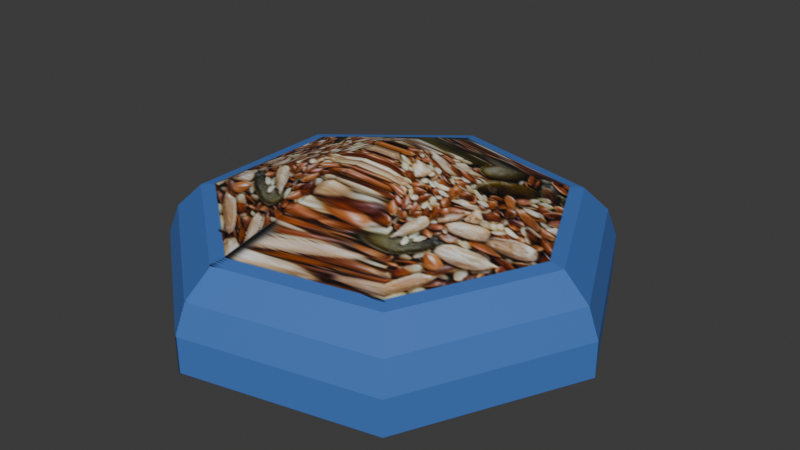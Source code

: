 # Source: FoodBowlModel.blend  (saved by Blender 4.5.91; exported with 4.5.12 LTS)
import bpy
from mathutils import Matrix  # noqa: F401  (used for matrix-valued properties, if any)

bpy.ops.wm.read_factory_settings(use_empty=True)
scene = bpy.context.scene
scene.name = 'Scene'

# ---- collections
col_collection = bpy.data.collections.new('Collection'); scene.collection.children.link(col_collection)

# ---- images (referenced by path relative to the original .blend; pixels are not part of the script)
import os
ASSET_DIR = os.environ.get("B2B_ASSET_DIR", "")  # directory of the original .blend (textures are referenced by path, not embedded)
HERE = os.path.dirname(os.path.abspath(__file__))  # packed textures are extracted next to this script under _unpacked/

def load_image(name, relpath, width, height, colorspace="sRGB"):
    """Load a texture the original file referenced (path relative to the .blend, or extracted next to this script)."""
    p = next((c for c in (os.path.join(HERE, relpath), os.path.join(ASSET_DIR, relpath)) if relpath and os.path.exists(c)), "")
    if p:
        img = bpy.data.images.load(p, check_existing=True)
        img.name = name
    else:  # same state as the original file: an image datablock whose file is absent (Cycles renders it pink)
        img = bpy.data.images.new(name, width, height)
        img.source = "FILE"
        img.filepath = "//" + (relpath or name)
    img.colorspace_settings.name = colorspace
    return img
img_bowltexture_png = load_image('BowlTexture.png', '_unpacked/BowlTexture.0fe4e31e.png', 1024, 1024, 'sRGB')

# ---- materials (node trees are filled in below, after node groups)
mat_material_001 = bpy.data.materials.new('Material.001')

# ---- material node trees
mat_material_001.use_nodes = True; mat_material_001.node_tree.nodes.clear()
_N = mat_material_001.node_tree.nodes; _L = mat_material_001.node_tree.links
n0 = _N.new('ShaderNodeBsdfPrincipled'); n0.name = 'Principled BSDF'; n0.location = (-200, 100)
n1 = _N.new('ShaderNodeOutputMaterial'); n1.name = 'Material Output'; n1.location = (200, 100)
n2 = _N.new('ShaderNodeTexImage'); n2.name = 'Image Texture'; n2.location = (-547, 89)
n2.image = img_bowltexture_png
_L.new(n0.outputs[0], n1.inputs[0])
_L.new(n2.outputs[0], n0.inputs[0])
n1.is_active_output = True

# ---- world
world_world = bpy.data.worlds.new('World'); scene.world = world_world
world_world.use_nodes = True; world_world.node_tree.nodes.clear()
_N = world_world.node_tree.nodes; _L = world_world.node_tree.links
n0 = _N.new('ShaderNodeOutputWorld'); n0.name = 'World Output'; n0.location = (200, 100)
n1 = _N.new('ShaderNodeBackground'); n1.name = 'Background'; n1.location = (-200, 100)
n1.inputs[0].default_value = (0.05088, 0.05088, 0.05088, 1.0)
_L.new(n1.outputs[0], n0.inputs[0])
n0.is_active_output = True
world_world.color = (0.05088, 0.05088, 0.05088)
world_world.sun_shadow_jitter_overblur = 0.0

# ---- meshes
me_plane = bpy.data.meshes.new('Plane')
me_plane.from_pydata([(0.0, 0.0, 0.0), (5.0, 0.0, 0.0), (0.0, 0.0, 0.0), (5.0, -1.083e-07, 0.8057), (4.75, -1.967e-07, 1.464), (4.172, -2.729e-07, 2.031), (0.0, 0.0, 0.0), (3.117, 3.909, 0.0), (0.0, 0.0, 0.0), (3.117, 3.909, 0.8057), (2.962, 3.714, 1.464), (2.601, 3.261, 2.031), (0.0, 0.0, 0.0), (-1.113, 4.875, 0.0), (0.0, 0.0, 0.0), (-1.113, 4.875, 0.8057), (-1.057, 4.631, 1.464), (-0.9283, 4.067, 2.031), (0.0, 0.0, 0.0), (-4.505, 2.169, 0.0), (0.0, 0.0, 0.0), (-4.505, 2.169, 0.8057), (-4.28, 2.061, 1.464), (-3.758, 1.81, 2.031), (0.0, 0.0, 0.0), (-4.505, -2.169, 0.0), (0.0, 0.0, 0.0), (-4.505, -2.169, 0.8057), (-4.28, -2.061, 1.464), (-3.758, -1.81, 2.031), (0.0, 0.0, 0.0), (-1.113, -4.875, 0.0), (0.0, 0.0, 0.0), (-1.113, -4.875, 0.8057), (-1.057, -4.631, 1.464), (-0.9283, -4.067, 2.031), (0.0, 0.0, 0.0), (3.117, -3.909, 0.0), (0.0, 0.0, 0.0), (3.117, -3.909, 0.8057), (2.962, -3.714, 1.464), (2.601, -3.261, 2.031), (3.849, -2.529e-07, 2.085), (2.4, 3.01, 2.085), (-0.8566, 3.753, 2.085), (-3.468, 1.67, 2.085), (-3.468, -1.67, 2.085), (-0.8566, -3.753, 2.085), (2.4, -3.01, 2.085), (2.033, -1.646e-07, 2.778), (1.268, 1.59, 2.778), (-0.4524, 1.982, 2.778), (-1.832, 0.8821, 2.778), (-1.832, -0.8821, 2.778), (-0.4524, -1.982, 2.778), (1.268, -1.59, 2.778), (0.3446, -4.186e-08, 3.317), (0.2149, 0.2694, 3.317), (-0.07669, 0.336, 3.317), (-0.3105, 0.1495, 3.317), (-0.3105, -0.1495, 3.317), (-0.07669, -0.336, 3.317), (0.2149, -0.2694, 3.317)], [], [(2, 1, 7, 8), (8, 7, 13, 14), (14, 13, 19, 20), (20, 19, 25, 26), (26, 25, 31, 32), (32, 31, 37, 38), (38, 37, 1, 2), (0, 2, 8, 6), (6, 8, 14, 12), (12, 14, 20, 18), (18, 20, 26, 24), (24, 26, 32, 30), (30, 32, 38, 36), (36, 38, 2, 0), (1, 3, 9, 7), (7, 9, 15, 13), (13, 15, 21, 19), (19, 21, 27, 25), (25, 27, 33, 31), (31, 33, 39, 37), (37, 39, 3, 1), (3, 4, 10, 9), (9, 10, 16, 15), (15, 16, 22, 21), (21, 22, 28, 27), (27, 28, 34, 33), (33, 34, 40, 39), (39, 40, 4, 3), (4, 5, 11, 10), (10, 11, 17, 16), (16, 17, 23, 22), (22, 23, 29, 28), (28, 29, 35, 34), (34, 35, 41, 40), (40, 41, 5, 4), (17, 11, 43, 44), (41, 35, 47, 48), (23, 17, 44, 45), (5, 41, 48, 42), (29, 23, 45, 46), (11, 5, 42, 43), (35, 29, 46, 47), (46, 45, 52, 53), (42, 48, 55, 49), (45, 44, 51, 52), (48, 47, 54, 55), (44, 43, 50, 51), (47, 46, 53, 54), (43, 42, 49, 50), (49, 55, 62, 56), (54, 53, 60, 61), (52, 51, 58, 59), (50, 49, 56, 57), (55, 54, 61, 62), (53, 52, 59, 60), (51, 50, 57, 58), (57, 56, 62, 61, 60, 59, 58)])
_uv = me_plane.uv_layers.new(name='UVMap')
_uv.uv.foreach_set('vector', [0.503, 0.2549, 0.503, 0.2549, 0.8832, 0.2549, 0.503, 0.2549, 0.503, 0.2549, 0.8832, 0.2549, 0.9771, 0.2549, 0.503, 0.2549, 0.503, 0.2549, 0.9771, 0.2549, 0.714, 0.2549, 0.503, 0.2549, 0.503, 0.2549, 0.714, 0.2549, 0.2921, 0.2549, 0.503, 0.2549, 0.503, 0.2549, 0.2921, 0.2549, 0.02898, 0.2549, 0.503, 0.2549, 0.503, 0.2549, 0.02898, 0.2549, 0.1229, 0.2549, 0.503, 0.2549, 0.503, 0.2549, 0.1229, 0.2549, 0.503, 0.2549, 0.503, 0.2549, 0.503, 0.2549, 0.503, 0.2549, 0.503, 0.2549, 0.503, 0.2549, 0.503, 0.2549, 0.503, 0.2549, 0.503, 0.2549, 0.503, 0.2549, 0.503, 0.2549, 0.503, 0.2549, 0.503, 0.2549, 0.503, 0.2549, 0.503, 0.2549, 0.503, 0.2549, 0.503, 0.2549, 0.503, 0.2549, 0.503, 0.2549, 0.503, 0.2549, 0.503, 0.2549, 0.503, 0.2549, 0.503, 0.2549, 0.503, 0.2549, 0.503, 0.2549, 0.503, 0.2549, 0.503, 0.2549, 0.503, 0.2549, 0.503, 0.2549, 0.503, 0.2549, 0.503, 0.2549, 0.503, 0.3333, 0.8832, 0.3333, 0.8832, 0.2549, 0.8832, 0.2549, 0.8832, 0.3333, 0.9771, 0.3333, 0.9771, 0.2549, 0.9771, 0.2549, 0.9771, 0.3333, 0.714, 0.3333, 0.714, 0.2549, 0.714, 0.2549, 0.714, 0.3333, 0.2921, 0.3333, 0.2921, 0.2549, 0.2921, 0.2549, 0.2921, 0.3333, 0.02898, 0.3333, 0.02898, 0.2549, 0.02898, 0.2549, 0.02898, 0.3333, 0.1229, 0.3333, 0.1229, 0.2549, 0.1229, 0.2549, 0.1229, 0.3333, 0.503, 0.3333, 0.503, 0.2549, 0.503, 0.3333, 0.503, 0.3973, 0.8642, 0.3973, 0.8832, 0.3333, 0.8832, 0.3333, 0.8642, 0.3973, 0.9534, 0.3973, 0.9771, 0.3333, 0.9771, 0.3333, 0.9534, 0.3973, 0.7035, 0.3973, 0.714, 0.3333, 0.714, 0.3333, 0.7035, 0.3973, 0.3026, 0.3973, 0.2921, 0.3333, 0.2921, 0.3333, 0.3026, 0.3973, 0.05265, 0.3973, 0.02898, 0.3333, 0.02898, 0.3333, 0.05265, 0.3973, 0.1419, 0.3973, 0.1229, 0.3333, 0.1229, 0.3333, 0.1419, 0.3973, 0.503, 0.3973, 0.503, 0.3333, 0.503, 0.3973, 0.503, 0.4525, 0.8202, 0.4525, 0.8642, 0.3973, 0.8642, 0.3973, 0.8202, 0.4525, 0.8986, 0.4525, 0.9534, 0.3973, 0.9534, 0.3973, 0.8986, 0.4525, 0.6791, 0.4525, 0.7035, 0.3973, 0.7035, 0.3973, 0.6791, 0.4525, 0.327, 0.4525, 0.3026, 0.3973, 0.3026, 0.3973, 0.327, 0.4525, 0.1075, 0.4525, 0.05265, 0.3973, 0.05265, 0.3973, 0.1075, 0.4525, 0.1859, 0.4525, 0.1419, 0.3973, 0.1419, 0.3973, 0.1859, 0.4525, 0.503, 0.4525, 0.503, 0.3973, 0.8986, 0.4525, 0.8202, 0.4525, 0.7957, 0.4577, 0.868, 0.4577, 0.1859, 0.4525, 0.1075, 0.4525, 0.1381, 0.4577, 0.2104, 0.4577, 0.6791, 0.4525, 0.8986, 0.4525, 0.868, 0.4577, 0.6655, 0.4577, 0.503, 0.4525, 0.1859, 0.4525, 0.2104, 0.4577, 0.503, 0.4577, 0.327, 0.4525, 0.6791, 0.4525, 0.6655, 0.4577, 0.3406, 0.4577, 0.8202, 0.4525, 0.503, 0.4525, 0.503, 0.4577, 0.7957, 0.4577, 0.1075, 0.4525, 0.327, 0.4525, 0.3406, 0.4577, 0.1381, 0.4577, 0.3406, 0.4577, 0.6655, 0.4577, 0.5888, 0.525, 0.4173, 0.525, 0.503, 0.4577, 0.2104, 0.4577, 0.3485, 0.525, 0.503, 0.525, 0.6655, 0.4577, 0.868, 0.4577, 0.6958, 0.525, 0.5888, 0.525, 0.2104, 0.4577, 0.1381, 0.4577, 0.3103, 0.525, 0.3485, 0.525, 0.868, 0.4577, 0.7957, 0.4577, 0.6576, 0.525, 0.6958, 0.525, 0.1381, 0.4577, 0.3406, 0.4577, 0.4173, 0.525, 0.3103, 0.525, 0.7957, 0.4577, 0.503, 0.4577, 0.503, 0.525, 0.6576, 0.525, 0.503, 0.525, 0.3485, 0.525, 0.4768, 0.5775, 0.503, 0.5775, 0.3103, 0.525, 0.4173, 0.525, 0.4885, 0.5775, 0.4704, 0.5775, 0.5888, 0.525, 0.6958, 0.525, 0.5357, 0.5775, 0.5176, 0.5775, 0.6576, 0.525, 0.503, 0.525, 0.503, 0.5775, 0.5292, 0.5775, 0.3485, 0.525, 0.3103, 0.525, 0.4704, 0.5775, 0.4768, 0.5775, 0.4173, 0.525, 0.5888, 0.525, 0.5176, 0.5775, 0.4885, 0.5775, 0.6958, 0.525, 0.6576, 0.525, 0.5292, 0.5775, 0.5357, 0.5775, 0.5292, 0.5775, 0.503, 0.5775, 0.4768, 0.5775, 0.4704, 0.5775, 0.4885, 0.5775, 0.5176, 0.5775, 0.5357, 0.5775])
me_plane.materials.append(mat_material_001)
me_plane.update()

# ---- objects
ob_plane = bpy.data.objects.new('Plane', me_plane)

# ---- transforms, parenting, visibility, modifiers, constraints
ob_plane.location = (0.0, 0.0, 0.0)

# ---- collection membership
col_collection.objects.link(ob_plane)

# ---- scene / render settings (as saved in the file)
scene.frame_start = 1; scene.frame_end = 250; scene.frame_set(1)
scene.render.engine = 'BLENDER_EEVEE_NEXT'
bpy.context.view_layer.update()

# ---- added for rendering (the .blend has no active camera and no usable light): camera, sun
cam_auto = bpy.data.cameras.new('AutoCamera')
cam_auto.lens = 50.0
cam_auto.sensor_width = 36.0
cam_auto.clip_end = 1000.0
ob_auto_camera = bpy.data.objects.new('AutoCamera', cam_auto)
scene.collection.objects.link(ob_auto_camera)
ob_auto_camera.location = (13.2137, -15.5593, 12.0313)
ob_auto_camera.rotation_euler = (1.09748, -7.21219e-08, 0.694738)
scene.camera = ob_auto_camera
light_auto_sun = bpy.data.lights.new('AutoSun', 'SUN')
light_auto_sun.energy = 3.0
light_auto_sun.angle = 0.0523599
ob_auto_sun = bpy.data.objects.new('AutoSun', light_auto_sun)
scene.collection.objects.link(ob_auto_sun)
ob_auto_sun.rotation_euler = (0.872665, 0.174533, 0.523599)
bpy.context.view_layer.update()
